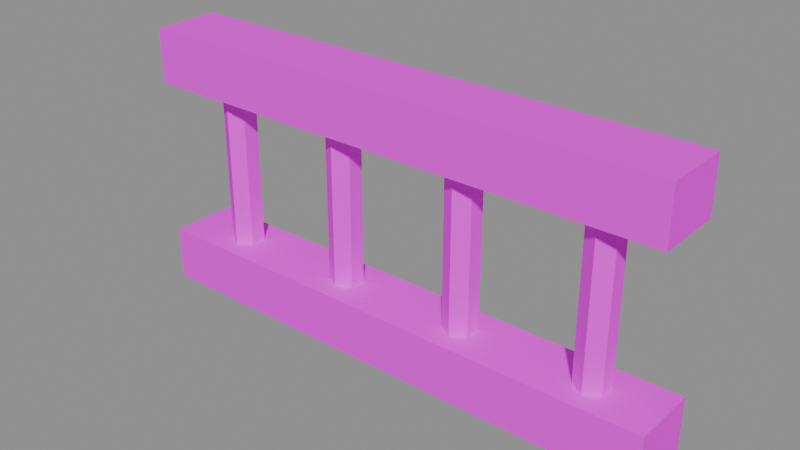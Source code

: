 # Source: railing.blend  (saved by Blender 5.1.30; exported with 4.5.12 LTS)
import bpy
from mathutils import Matrix  # noqa: F401  (used for matrix-valued properties, if any)

bpy.ops.wm.read_factory_settings(use_empty=True)
scene = bpy.context.scene
scene.name = 'Scene'

# ---- images (referenced by path relative to the original .blend; pixels are not part of the script)
import os
ASSET_DIR = os.environ.get("B2B_ASSET_DIR", "")  # directory of the original .blend (textures are referenced by path, not embedded)
HERE = os.path.dirname(os.path.abspath(__file__))  # packed textures are extracted next to this script under _unpacked/

def load_image(name, relpath, width, height, colorspace="sRGB"):
    """Load a texture the original file referenced (path relative to the .blend, or extracted next to this script)."""
    p = next((c for c in (os.path.join(HERE, relpath), os.path.join(ASSET_DIR, relpath)) if relpath and os.path.exists(c)), "")
    if p:
        img = bpy.data.images.load(p, check_existing=True)
        img.name = name
    else:  # same state as the original file: an image datablock whose file is absent (Cycles renders it pink)
        img = bpy.data.images.new(name, width, height)
        img.source = "FILE"
        img.filepath = "//" + (relpath or name)
    img.colorspace_settings.name = colorspace
    return img
img_aap_color_palette_png = load_image('aap color palette.png', 'aap color palette.png', 1024, 1024, 'sRGB')

# ---- materials (node trees are filled in below, after node groups)
mat_material = bpy.data.materials.new('Material')
mat_material.diffuse_color = (0.001518, 0.2542, 0.6376, 1.0)
mat_material.roughness = 1.0
mat_material.specular_intensity = 0.0

# ---- material node trees
mat_material.use_nodes = True; mat_material.node_tree.nodes.clear()
_N = mat_material.node_tree.nodes; _L = mat_material.node_tree.links
n0 = _N.new('ShaderNodeBsdfPrincipled'); n0.name = 'Principled BSDF'; n0.location = (-200, 100)
n0.inputs[2].default_value = 1.0
n0.inputs[13].default_value = 0.0
n0.inputs[27].default_value = (0.0, 0.0, 0.0, 1.0)
n0.inputs[28].default_value = 1.0
n1 = _N.new('ShaderNodeOutputMaterial'); n1.name = 'Material Output'; n1.location = (200, 100)
n2 = _N.new('ShaderNodeNormalMap'); n2.name = 'Normal Map'; n2.location = (-600, -600)
n2.label = 'Normal/Map'
n2.inputs[0].default_value = 0.0
n3 = _N.new('ShaderNodeTexImage'); n3.name = 'Image Texture'; n3.location = (-600, 300)
n3.image = img_aap_color_palette_png
_L.new(n0.outputs[0], n1.inputs[0])
_L.new(n2.outputs[0], n0.inputs[5])
_L.new(n3.outputs[0], n0.inputs[0])
n1.is_active_output = True

# ---- meshes
me_cylinder_006 = bpy.data.meshes.new('Cylinder.006')
me_cylinder_006.from_pydata([(0.51, 0.3722, 0.2523), (0.51, 0.3722, 1.748), (0.6158, 0.3111, 0.2523), (0.6158, 0.3111, 1.748), (0.6158, 0.1889, 0.2523), (0.6158, 0.1889, 1.748), (0.51, 0.1278, 0.2523), (0.51, 0.1278, 1.748), (0.4042, 0.1889, 0.2523), (0.4042, 0.1889, 1.748), (0.4042, 0.3111, 0.2523), (0.4042, 0.3111, 1.748), (1.51, 0.3722, 0.2523), (1.51, 0.3722, 1.748), (1.616, 0.3111, 0.2523), (1.616, 0.3111, 1.748), (1.616, 0.1889, 0.2523), (1.616, 0.1889, 1.748), (1.51, 0.1278, 0.2523), (1.51, 0.1278, 1.748), (1.404, 0.1889, 0.2523), (1.404, 0.1889, 1.748), (1.404, 0.3111, 0.2523), (1.404, 0.3111, 1.748), (2.51, 0.3722, 0.2523), (2.51, 0.3722, 1.748), (2.616, 0.3111, 0.2523), (2.616, 0.3111, 1.748), (2.616, 0.1889, 0.2523), (2.616, 0.1889, 1.748), (2.51, 0.1278, 0.2523), (2.51, 0.1278, 1.748), (2.404, 0.1889, 0.2523), (2.404, 0.1889, 1.748), (2.404, 0.3111, 0.2523), (2.404, 0.3111, 1.748), (3.51, 0.3722, 0.2523), (3.51, 0.3722, 1.748), (3.616, 0.3111, 0.2523), (3.616, 0.3111, 1.748), (3.616, 0.1889, 0.2523), (3.616, 0.1889, 1.748), (3.51, 0.1278, 0.2523), (3.51, 0.1278, 1.748), (3.404, 0.1889, 0.2523), (3.404, 0.1889, 1.748), (3.404, 0.3111, 0.2523), (3.404, 0.3111, 1.748), (0.0, 0.5, 0.0), (0.0, 2.98e-08, 0.0), (0.0, 0.5, 2.0), (0.0, -5.96e-08, 2.0), (4.0, 0.5, 0.0), (4.0, 2.98e-08, 0.0), (4.0, 0.5, 2.0), (4.0, -5.96e-08, 2.0), (0.0, 0.5, 1.594), (0.0, 0.5, 0.406), (0.0, 0.0, 0.406), (0.0, 0.0, 1.594), (4.0, 0.5, 0.406), (4.0, 0.5, 1.594), (4.0, 0.0, 1.594), (4.0, 0.0, 0.406)], [], [(0, 1, 3, 2), (2, 3, 5, 4), (4, 5, 7, 6), (6, 7, 9, 8), (3, 1, 11, 9, 7, 5), (8, 9, 11, 10), (10, 11, 1, 0), (0, 2, 4, 6, 8, 10), (12, 13, 15, 14), (14, 15, 17, 16), (16, 17, 19, 18), (18, 19, 21, 20), (15, 13, 23, 21, 19, 17), (20, 21, 23, 22), (22, 23, 13, 12), (12, 14, 16, 18, 20, 22), (24, 25, 27, 26), (26, 27, 29, 28), (28, 29, 31, 30), (30, 31, 33, 32), (27, 25, 35, 33, 31, 29), (32, 33, 35, 34), (34, 35, 25, 24), (24, 26, 28, 30, 32, 34), (36, 37, 39, 38), (38, 39, 41, 40), (40, 41, 43, 42), (42, 43, 45, 44), (39, 37, 47, 45, 43, 41), (44, 45, 47, 46), (46, 47, 37, 36), (36, 38, 40, 42, 44, 46), (56, 59, 51, 50), (50, 51, 55, 54), (60, 63, 53, 52), (52, 53, 49, 48), (57, 60, 52, 48), (63, 58, 49, 53), (55, 51, 59, 62), (50, 54, 61, 56), (54, 55, 62, 61), (58, 63, 60, 57), (48, 49, 58, 57), (59, 56, 61, 62)])
me_cylinder_006.polygons.foreach_set('use_smooth', [True] * 44)
_k = set([(0, 1), (0, 2), (0, 10), (1, 3), (1, 11), (2, 3), (2, 4), (3, 5), (4, 5), (4, 6), (5, 7), (6, 7), (6, 8), (7, 9), (8, 9), (8, 10), (9, 11), (10, 11), (12, 13), (12, 14), (12, 22), (13, 15), (13, 23), (14, 15), (14, 16), (15, 17), (16, 17), (16, 18), (17, 19), (18, 19), (18, 20), (19, 21), (20, 21), (20, 22), (21, 23), (22, 23), (24, 25), (24, 26), (24, 34), (25, 27), (25, 35), (26, 27), (26, 28), (27, 29), (28, 29), (28, 30), (29, 31), (30, 31), (30, 32), (31, 33), (32, 33), (32, 34), (33, 35), (34, 35), (36, 37), (36, 38), (36, 46), (37, 39), (37, 47), (38, 39), (38, 40), (39, 41), (40, 41), (40, 42), (41, 43), (42, 43), (42, 44), (43, 45), (44, 45), (44, 46), (45, 47), (46, 47), (48, 49), (48, 52), (48, 57), (49, 53), (49, 58), (50, 51), (50, 54), (50, 56), (51, 55), (51, 59), (52, 53), (52, 60), (53, 63), (54, 55), (54, 61), (55, 62), (56, 59), (56, 61), (57, 58), (57, 60), (58, 63), (59, 62), (60, 63), (61, 62)])
me_cylinder_006.attributes.new('sharp_edge', 'BOOLEAN', 'EDGE').data.foreach_set('value', [ (min(e.vertices), max(e.vertices)) in _k for e in me_cylinder_006.edges])
_uv = me_cylinder_006.uv_layers.new(name='UVMap')
_uv.uv.foreach_set('vector', [0.07675, 0.1979, 0.07675, 0.1979, 0.07675, 0.1979, 0.07675, 0.1979, 0.07675, 0.1979, 0.07675, 0.1979, 0.07675, 0.1979, 0.07675, 0.1979, 0.07675, 0.1979, 0.07675, 0.1979, 0.07675, 0.1979, 0.07675, 0.1979, 0.07675, 0.1979, 0.07675, 0.1979, 0.07675, 0.1979, 0.07675, 0.1979, 0.07675, 0.1979, 0.07675, 0.1979, 0.07675, 0.1979, 0.07675, 0.1979, 0.07675, 0.1979, 0.07675, 0.1979, 0.07675, 0.1979, 0.07675, 0.1979, 0.07675, 0.1979, 0.07675, 0.1979, 0.07675, 0.1979, 0.07675, 0.1979, 0.07675, 0.1979, 0.07675, 0.1979, 0.07675, 0.1979, 0.07675, 0.1979, 0.07675, 0.1979, 0.07675, 0.1979, 0.07675, 0.1979, 0.07675, 0.1979, 0.07675, 0.1979, 0.07675, 0.1979, 0.07675, 0.1979, 0.07675, 0.1979, 0.07675, 0.1979, 0.07675, 0.1979, 0.07675, 0.1979, 0.07675, 0.1979, 0.07675, 0.1979, 0.07675, 0.1979, 0.07675, 0.1979, 0.07675, 0.1979, 0.07675, 0.1979, 0.07675, 0.1979, 0.07675, 0.1979, 0.07675, 0.1979, 0.07675, 0.1979, 0.07675, 0.1979, 0.07675, 0.1979, 0.07675, 0.1979, 0.07675, 0.1979, 0.07675, 0.1979, 0.07675, 0.1979, 0.07675, 0.1979, 0.07675, 0.1979, 0.07675, 0.1979, 0.07675, 0.1979, 0.07675, 0.1979, 0.07675, 0.1979, 0.07675, 0.1979, 0.07675, 0.1979, 0.07675, 0.1979, 0.07675, 0.1979, 0.07675, 0.1979, 0.07675, 0.1979, 0.07675, 0.1979, 0.07675, 0.1979, 0.07675, 0.1979, 0.07675, 0.1979, 0.07675, 0.1979, 0.07675, 0.1979, 0.07675, 0.1979, 0.07675, 0.1979, 0.07675, 0.1979, 0.07675, 0.1979, 0.07675, 0.1979, 0.07675, 0.1979, 0.07675, 0.1979, 0.07675, 0.1979, 0.07675, 0.1979, 0.07675, 0.1979, 0.07675, 0.1979, 0.07675, 0.1979, 0.07675, 0.1979, 0.07675, 0.1979, 0.07675, 0.1979, 0.07675, 0.1979, 0.07675, 0.1979, 0.07675, 0.1979, 0.07675, 0.1979, 0.07675, 0.1979, 0.07675, 0.1979, 0.07675, 0.1979, 0.07675, 0.1979, 0.07675, 0.1979, 0.07675, 0.1979, 0.07675, 0.1979, 0.07675, 0.1979, 0.07675, 0.1979, 0.07675, 0.1979, 0.07675, 0.1979, 0.07675, 0.1979, 0.07675, 0.1979, 0.07675, 0.1979, 0.07675, 0.1979, 0.07675, 0.1979, 0.07675, 0.1979, 0.07675, 0.1979, 0.07675, 0.1979, 0.07675, 0.1979, 0.07675, 0.1979, 0.07675, 0.1979, 0.07675, 0.1979, 0.07675, 0.1979, 0.07675, 0.1979, 0.07675, 0.1979, 0.07675, 0.1979, 0.07675, 0.1979, 0.07675, 0.1979, 0.07675, 0.1979, 0.07675, 0.1979, 0.07675, 0.1979, 0.07675, 0.1979, 0.07675, 0.1979, 0.07675, 0.1979, 0.07675, 0.1979, 0.07675, 0.1979, 0.07675, 0.1979, 0.07675, 0.1979, 0.07675, 0.1979, 0.07675, 0.1979, 0.07675, 0.1979, 0.07675, 0.1979, 0.07675, 0.1979, 0.07675, 0.1979, 0.07675, 0.1979, 0.07675, 0.1979, 0.07675, 0.1979, 0.06198, 0.188, 0.06198, 0.188, 0.06198, 0.188, 0.06198, 0.188, 0.06198, 0.188, 0.06198, 0.188, 0.06198, 0.188, 0.06198, 0.188, 0.06198, 0.188, 0.06198, 0.188, 0.06198, 0.188, 0.06198, 0.188, 0.06198, 0.188, 0.06198, 0.188, 0.06198, 0.188, 0.06198, 0.188, 0.06198, 0.188, 0.06198, 0.188, 0.06198, 0.188, 0.06198, 0.188, 0.06198, 0.188, 0.06198, 0.188, 0.06198, 0.188, 0.06198, 0.188, 0.06198, 0.188, 0.06198, 0.188, 0.06198, 0.188, 0.06198, 0.188, 0.06198, 0.188, 0.06198, 0.188, 0.06198, 0.188, 0.06198, 0.188, 0.06198, 0.188, 0.06198, 0.188, 0.06198, 0.188, 0.06198, 0.188, 0.06198, 0.188, 0.06198, 0.188, 0.06198, 0.188, 0.06198, 0.188, 0.06198, 0.188, 0.06198, 0.188, 0.06198, 0.188, 0.06198, 0.188, 0.06198, 0.188, 0.06198, 0.188, 0.06198, 0.188, 0.06198, 0.188])
me_cylinder_006.materials.append(mat_material)
me_cylinder_006.update()
me_cylinder_006.normals_split_custom_set([tuple(v) for v in zip(*[iter([0.5, 0.866, 0.0, 0.5, 0.866, 0.0, 0.5, 0.866, 0.0, 0.5, 0.866, 0.0, 1.0, 0.0, 0.0, 1.0, 0.0, 0.0, 1.0, 0.0, 0.0, 1.0, 0.0, 0.0, 0.5, -0.866, 0.0, 0.5, -0.866, 0.0, 0.5, -0.866, 0.0, 0.5, -0.866, 0.0, -0.5, -0.866, 0.0, -0.5, -0.866, 0.0, -0.5, -0.866, 0.0, -0.5, -0.866, 0.0, -3.843e-07, 0.0, 1.0, -3.843e-07, 0.0, 1.0, -3.843e-07, 0.0, 1.0, -3.843e-07, 0.0, 1.0, -3.843e-07, 0.0, 1.0, -3.843e-07, 0.0, 1.0, -1.0, 0.0, 0.0, -1.0, 0.0, 0.0, -1.0, 0.0, 0.0, -1.0, 0.0, 0.0, -0.5, 0.866, 0.0, -0.5, 0.866, 0.0, -0.5, 0.866, 0.0, -0.5, 0.866, 0.0, 4.804e-08, 0.0, -1.0, 4.804e-08, 0.0, -1.0, 4.804e-08, 0.0, -1.0, 4.804e-08, 0.0, -1.0, 4.804e-08, 0.0, -1.0, 4.804e-08, 0.0, -1.0, 0.5, 0.866, 0.0, 0.5, 0.866, 0.0, 0.5, 0.866, 0.0, 0.5, 0.866, 0.0, 1.0, 0.0, 0.0, 1.0, 0.0, 0.0, 1.0, 0.0, 0.0, 1.0, 0.0, 0.0, 0.5, -0.866, 0.0, 0.5, -0.866, 0.0, 0.5, -0.866, 0.0, 0.5, -0.866, 0.0, -0.5, -0.866, 0.0, -0.5, -0.866, 0.0, -0.5, -0.866, 0.0, -0.5, -0.866, 0.0, -3.843e-07, 0.0, 1.0, -3.843e-07, 0.0, 1.0, -3.843e-07, 0.0, 1.0, -3.843e-07, 0.0, 1.0, -3.843e-07, 0.0, 1.0, -3.843e-07, 0.0, 1.0, -1.0, 0.0, 0.0, -1.0, 0.0, 0.0, -1.0, 0.0, 0.0, -1.0, 0.0, 0.0, -0.5, 0.866, 0.0, -0.5, 0.866, 0.0, -0.5, 0.866, 0.0, -0.5, 0.866, 0.0, 4.804e-08, 0.0, -1.0, 4.804e-08, 0.0, -1.0, 4.804e-08, 0.0, -1.0, 4.804e-08, 0.0, -1.0, 4.804e-08, 0.0, -1.0, 4.804e-08, 0.0, -1.0, 0.5, 0.866, 0.0, 0.5, 0.866, 0.0, 0.5, 0.866, 0.0, 0.5, 0.866, 0.0, 1.0, 0.0, 0.0, 1.0, 0.0, 0.0, 1.0, 0.0, 0.0, 1.0, 0.0, 0.0, 0.5, -0.866, 0.0, 0.5, -0.866, 0.0, 0.5, -0.866, 0.0, 0.5, -0.866, 0.0, -0.5, -0.866, 0.0, -0.5, -0.866, 0.0, -0.5, -0.866, 0.0, -0.5, -0.866, 0.0, -3.843e-07, 0.0, 1.0, -3.843e-07, 0.0, 1.0, -3.843e-07, 0.0, 1.0, -3.843e-07, 0.0, 1.0, -3.843e-07, 0.0, 1.0, -3.843e-07, 0.0, 1.0, -1.0, 0.0, 0.0, -1.0, 0.0, 0.0, -1.0, 0.0, 0.0, -1.0, 0.0, 0.0, -0.5, 0.866, 0.0, -0.5, 0.866, 0.0, -0.5, 0.866, 0.0, -0.5, 0.866, 0.0, 4.804e-08, 0.0, -1.0, 4.804e-08, 0.0, -1.0, 4.804e-08, 0.0, -1.0, 4.804e-08, 0.0, -1.0, 4.804e-08, 0.0, -1.0, 4.804e-08, 0.0, -1.0, 0.5, 0.866, 0.0, 0.5, 0.866, 0.0, 0.5, 0.866, 0.0, 0.5, 0.866, 0.0, 1.0, 0.0, 0.0, 1.0, 0.0, 0.0, 1.0, 0.0, 0.0, 1.0, 0.0, 0.0, 0.5, -0.866, 0.0, 0.5, -0.866, 0.0, 0.5, -0.866, 0.0, 0.5, -0.866, 0.0, -0.5, -0.866, 0.0, -0.5, -0.866, 0.0, -0.5, -0.866, 0.0, -0.5, -0.866, 0.0, -3.843e-07, 0.0, 1.0, -3.843e-07, 0.0, 1.0, -3.843e-07, 0.0, 1.0, -3.843e-07, 0.0, 1.0, -3.843e-07, 0.0, 1.0, -3.843e-07, 0.0, 1.0, -1.0, 0.0, 0.0, -1.0, 0.0, 0.0, -1.0, 0.0, 0.0, -1.0, 0.0, 0.0, -0.5, 0.866, 0.0, -0.5, 0.866, 0.0, -0.5, 0.866, 0.0, -0.5, 0.866, 0.0, 4.804e-08, 0.0, -1.0, 4.804e-08, 0.0, -1.0, 4.804e-08, 0.0, -1.0, 4.804e-08, 0.0, -1.0, 4.804e-08, 0.0, -1.0, 4.804e-08, 0.0, -1.0, -1.0, 0.0, 0.0, -1.0, 0.0, 0.0, -1.0, 0.0, 0.0, -1.0, 0.0, 0.0, 0.0, 0.0, 1.0, 0.0, 0.0, 1.0, 0.0, 0.0, 1.0, 0.0, 0.0, 1.0, 1.0, 0.0, 0.0, 1.0, 0.0, 0.0, 1.0, 0.0, 0.0, 1.0, 0.0, 0.0, 0.0, 0.0, -1.0, 0.0, 0.0, -1.0, 0.0, 0.0, -1.0, 0.0, 0.0, -1.0, 0.0, 1.0, 0.0, 0.0, 1.0, 0.0, 0.0, 1.0, 0.0, 0.0, 1.0, 0.0, -1.094e-15, -1.0, -7.34e-08, -1.094e-15, -1.0, -7.34e-08, -1.094e-15, -1.0, -7.34e-08, -1.094e-15, -1.0, -7.34e-08, 0.0, -1.0, -1.468e-07, 0.0, -1.0, -1.468e-07, 0.0, -1.0, -1.468e-07, 0.0, -1.0, -1.468e-07, 0.0, 1.0, 1.468e-07, 0.0, 1.0, 1.468e-07, 0.0, 1.0, 1.468e-07, 0.0, 1.0, 1.468e-07, 1.0, 0.0, 0.0, 1.0, 0.0, 0.0, 1.0, 0.0, 0.0, 1.0, 0.0, 0.0, 0.0, 0.0, 1.0, 0.0, 0.0, 1.0, 0.0, 0.0, 1.0, 0.0, 0.0, 1.0, -1.0, 0.0, 0.0, -1.0, 0.0, 0.0, -1.0, 0.0, 0.0, -1.0, 0.0, 0.0, 0.0, 0.0, -1.0, 0.0, 0.0, -1.0, 0.0, 0.0, -1.0, 0.0, 0.0, -1.0])] * 3)])

# ---- objects
ob_railing = bpy.data.objects.new('Railing', me_cylinder_006)
ob_railing_1 = bpy.data.objects.new('railing', None)

# ---- transforms, parenting, visibility, modifiers, constraints
ob_railing.parent = ob_railing_1
ob_railing.location = (-2.0, -0.25, 8.146e-08)
ob_railing.rotation_euler = (-1.629e-07, 0.0, 0.0)
ob_railing.color = (0.8, 0.8, 0.8, 1.0)
ob_railing_1.location = (0.0, 0.0, 0.0)
ob_railing_1.empty_display_size = 0.5

# ---- collection membership
scene.collection.objects.link(ob_railing)
scene.collection.objects.link(ob_railing_1)

# ---- scene / render settings (as saved in the file)
scene.frame_start = 1; scene.frame_end = 250; scene.frame_set(1)
scene.render.engine = 'BLENDER_EEVEE_NEXT'
scene.render.fps = 30
scene.render.bake_bias = 0.0
scene.render.bake_samples = 0
scene.cycles.sampling_pattern = 'TABULATED_SOBOL'
scene.eevee.use_volume_custom_range = False
bpy.context.view_layer.update()

# ---- added for rendering (the .blend has no active camera and no usable light): camera, sun + grey world if the file has none
cam_auto = bpy.data.cameras.new('AutoCamera')
cam_auto.lens = 50.0
cam_auto.sensor_width = 36.0
cam_auto.clip_end = 1000.0
ob_auto_camera = bpy.data.objects.new('AutoCamera', cam_auto)
scene.collection.objects.link(ob_auto_camera)
ob_auto_camera.location = (4.16351, -4.99621, 4.33081)
ob_auto_camera.rotation_euler = (1.09748, -7.21219e-08, 0.694738)
scene.camera = ob_auto_camera
light_auto_sun = bpy.data.lights.new('AutoSun', 'SUN')
light_auto_sun.energy = 3.0
light_auto_sun.angle = 0.0523599
ob_auto_sun = bpy.data.objects.new('AutoSun', light_auto_sun)
scene.collection.objects.link(ob_auto_sun)
ob_auto_sun.rotation_euler = (0.872665, 0.174533, 0.523599)
if scene.world is None:
    world_auto = bpy.data.worlds.new('AutoWorld')
    world_auto.color = (0.3, 0.3, 0.3)
    scene.world = world_auto
bpy.context.view_layer.update()
